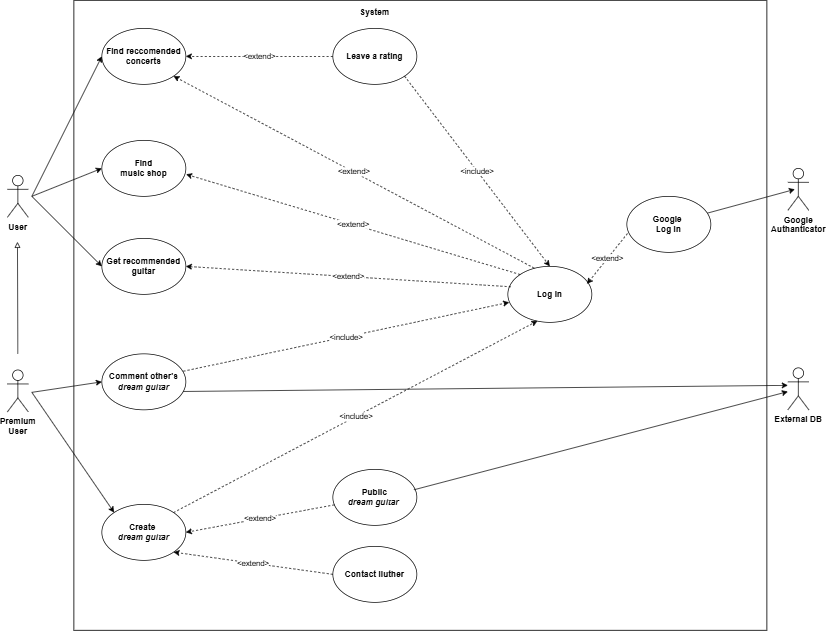

The diagram above was exported from draw.io. Its source (the exported page's mxGraphModel, read from the mxfile embedded in the PNG):
<mxGraphModel dx="880" dy="468" grid="1" gridSize="10" guides="1" tooltips="1" connect="1" arrows="1" fold="1" page="1" pageScale="1" pageWidth="827" pageHeight="1169" math="0" shadow="0">
  <root>
    <mxCell id="0" />
    <mxCell id="1" parent="0" />
    <mxCell id="NaOX6n719dBdFDXoRJIX-10" value="" style="rounded=0;whiteSpace=wrap;html=1;" parent="1" vertex="1">
      <mxGeometry x="120" y="30" width="990" height="900" as="geometry" />
    </mxCell>
    <object label="&lt;b&gt;User&lt;/b&gt;" id="LbJ8bCRsWF0JdRt7yzFC-1">
      <mxCell style="shape=umlActor;verticalLabelPosition=bottom;verticalAlign=top;html=1;outlineConnect=0;" parent="1" vertex="1">
        <mxGeometry x="25" y="280" width="30" height="60" as="geometry" />
      </mxCell>
    </object>
    <mxCell id="LbJ8bCRsWF0JdRt7yzFC-3" value="&lt;b&gt;Premium&lt;br&gt;User&lt;/b&gt;" style="shape=umlActor;verticalLabelPosition=bottom;verticalAlign=top;html=1;outlineConnect=0;" parent="1" vertex="1">
      <mxGeometry x="25" y="558" width="30" height="60" as="geometry" />
    </mxCell>
    <mxCell id="LbJ8bCRsWF0JdRt7yzFC-5" value="&lt;b&gt;Log In&lt;/b&gt;" style="ellipse;whiteSpace=wrap;html=1;" parent="1" vertex="1">
      <mxGeometry x="740" y="410" width="120" height="80" as="geometry" />
    </mxCell>
    <mxCell id="LbJ8bCRsWF0JdRt7yzFC-6" value="&lt;b&gt;Create&amp;nbsp;&lt;/b&gt;&lt;div&gt;&lt;b&gt;&lt;i&gt;dream&amp;nbsp;&lt;span style=&quot;background-color: initial;&quot;&gt;guitar&lt;/span&gt;&lt;/i&gt;&lt;/b&gt;&lt;/div&gt;" style="ellipse;whiteSpace=wrap;html=1;" parent="1" vertex="1">
      <mxGeometry x="160" y="750" width="120" height="80" as="geometry" />
    </mxCell>
    <mxCell id="LbJ8bCRsWF0JdRt7yzFC-10" value="" style="endArrow=classic;html=1;rounded=0;entryX=0;entryY=0;entryDx=0;entryDy=0;" parent="1" target="LbJ8bCRsWF0JdRt7yzFC-6" edge="1">
      <mxGeometry width="50" height="50" relative="1" as="geometry">
        <mxPoint x="60" y="590" as="sourcePoint" />
        <mxPoint x="450" y="700" as="targetPoint" />
      </mxGeometry>
    </mxCell>
    <mxCell id="LbJ8bCRsWF0JdRt7yzFC-13" value="&amp;lt;include&amp;gt;" style="endArrow=classic;html=1;rounded=0;exitX=1;exitY=0;exitDx=0;exitDy=0;dashed=1;entryX=0.352;entryY=0.975;entryDx=0;entryDy=0;entryPerimeter=0;" parent="1" source="LbJ8bCRsWF0JdRt7yzFC-6" target="LbJ8bCRsWF0JdRt7yzFC-5" edge="1">
      <mxGeometry width="50" height="50" relative="1" as="geometry">
        <mxPoint x="400" y="620" as="sourcePoint" />
        <mxPoint x="780" y="490" as="targetPoint" />
      </mxGeometry>
    </mxCell>
    <mxCell id="LbJ8bCRsWF0JdRt7yzFC-14" value="&lt;b&gt;Get recommended guitar&lt;/b&gt;" style="ellipse;whiteSpace=wrap;html=1;" parent="1" vertex="1">
      <mxGeometry x="160" y="370" width="120" height="80" as="geometry" />
    </mxCell>
    <mxCell id="LbJ8bCRsWF0JdRt7yzFC-15" value="" style="endArrow=classic;html=1;rounded=0;entryX=0;entryY=0.5;entryDx=0;entryDy=0;" parent="1" target="LbJ8bCRsWF0JdRt7yzFC-14" edge="1">
      <mxGeometry width="50" height="50" relative="1" as="geometry">
        <mxPoint x="60" y="310" as="sourcePoint" />
        <mxPoint x="450" y="390" as="targetPoint" />
      </mxGeometry>
    </mxCell>
    <mxCell id="LbJ8bCRsWF0JdRt7yzFC-16" value="&lt;b&gt;Find reccomended&lt;/b&gt;&lt;div&gt;&lt;b&gt;concerts&lt;/b&gt;&lt;/div&gt;" style="ellipse;whiteSpace=wrap;html=1;" parent="1" vertex="1">
      <mxGeometry x="160" y="70" width="120" height="80" as="geometry" />
    </mxCell>
    <mxCell id="NaOX6n719dBdFDXoRJIX-1" value="&lt;b&gt;Contact l&lt;span style=&quot;background-color: initial;&quot;&gt;iuther&lt;/span&gt;&lt;/b&gt;" style="ellipse;whiteSpace=wrap;html=1;" parent="1" vertex="1">
      <mxGeometry x="490" y="810" width="120" height="80" as="geometry" />
    </mxCell>
    <mxCell id="NaOX6n719dBdFDXoRJIX-4" value="" style="endArrow=classic;html=1;rounded=0;entryX=0;entryY=0.5;entryDx=0;entryDy=0;" parent="1" target="LbJ8bCRsWF0JdRt7yzFC-16" edge="1">
      <mxGeometry width="50" height="50" relative="1" as="geometry">
        <mxPoint x="60" y="310" as="sourcePoint" />
        <mxPoint x="480" y="430" as="targetPoint" />
      </mxGeometry>
    </mxCell>
    <mxCell id="NaOX6n719dBdFDXoRJIX-5" value="&lt;b&gt;Google&lt;/b&gt;&lt;div&gt;&lt;b&gt;Authanticator&lt;/b&gt;&lt;/div&gt;&lt;div&gt;&lt;br&gt;&lt;/div&gt;" style="shape=umlActor;verticalLabelPosition=bottom;verticalAlign=top;html=1;outlineConnect=0;" parent="1" vertex="1">
      <mxGeometry x="1140" y="270" width="30" height="60" as="geometry" />
    </mxCell>
    <mxCell id="NaOX6n719dBdFDXoRJIX-6" value="" style="endArrow=classic;html=1;rounded=0;exitX=0.958;exitY=0.3;exitDx=0;exitDy=0;exitPerimeter=0;" parent="1" source="Dl2jiXtriXfEmp5pFnxX-2" edge="1">
      <mxGeometry width="50" height="50" relative="1" as="geometry">
        <mxPoint x="310" y="290" as="sourcePoint" />
        <mxPoint x="1150" y="300" as="targetPoint" />
      </mxGeometry>
    </mxCell>
    <mxCell id="NaOX6n719dBdFDXoRJIX-7" value="&amp;lt;extend&amp;gt;" style="endArrow=classic;html=1;rounded=0;exitX=0.314;exitY=0.032;exitDx=0;exitDy=0;entryX=1;entryY=1;entryDx=0;entryDy=0;dashed=1;exitPerimeter=0;" parent="1" source="LbJ8bCRsWF0JdRt7yzFC-5" target="LbJ8bCRsWF0JdRt7yzFC-16" edge="1">
      <mxGeometry width="50" height="50" relative="1" as="geometry">
        <mxPoint x="660" y="270" as="sourcePoint" />
        <mxPoint x="710" y="220" as="targetPoint" />
      </mxGeometry>
    </mxCell>
    <mxCell id="NaOX6n719dBdFDXoRJIX-8" value="&amp;lt;extend&amp;gt;" style="endArrow=classic;html=1;rounded=0;exitX=0;exitY=0.5;exitDx=0;exitDy=0;entryX=1;entryY=1;entryDx=0;entryDy=0;dashed=1;" parent="1" source="NaOX6n719dBdFDXoRJIX-1" target="LbJ8bCRsWF0JdRt7yzFC-6" edge="1">
      <mxGeometry width="50" height="50" relative="1" as="geometry">
        <mxPoint x="792" y="454" as="sourcePoint" />
        <mxPoint x="290" y="414" as="targetPoint" />
      </mxGeometry>
    </mxCell>
    <mxCell id="NaOX6n719dBdFDXoRJIX-9" value="&amp;lt;extend&amp;gt;" style="endArrow=classic;html=1;rounded=0;exitX=0.036;exitY=0.365;exitDx=0;exitDy=0;entryX=1;entryY=0.5;entryDx=0;entryDy=0;dashed=1;exitPerimeter=0;" parent="1" source="LbJ8bCRsWF0JdRt7yzFC-5" target="LbJ8bCRsWF0JdRt7yzFC-14" edge="1">
      <mxGeometry width="50" height="50" relative="1" as="geometry">
        <mxPoint x="802" y="464" as="sourcePoint" />
        <mxPoint x="300" y="424" as="targetPoint" />
      </mxGeometry>
    </mxCell>
    <mxCell id="NaOX6n719dBdFDXoRJIX-11" value="&lt;b&gt;System&lt;/b&gt;&lt;div&gt;&lt;br&gt;&lt;/div&gt;" style="text;html=1;align=center;verticalAlign=middle;whiteSpace=wrap;rounded=0;" parent="1" vertex="1">
      <mxGeometry x="520" y="40" width="60" height="30" as="geometry" />
    </mxCell>
    <mxCell id="NaOX6n719dBdFDXoRJIX-12" value="&lt;b&gt;Comment other's&lt;/b&gt;&lt;div&gt;&lt;b&gt;&lt;i&gt;dream guitar&lt;/i&gt;&lt;/b&gt;&lt;/div&gt;" style="ellipse;whiteSpace=wrap;html=1;" parent="1" vertex="1">
      <mxGeometry x="160" y="535" width="120" height="80" as="geometry" />
    </mxCell>
    <mxCell id="NaOX6n719dBdFDXoRJIX-13" value="" style="endArrow=classic;html=1;rounded=0;entryX=0;entryY=0.5;entryDx=0;entryDy=0;" parent="1" target="NaOX6n719dBdFDXoRJIX-12" edge="1">
      <mxGeometry width="50" height="50" relative="1" as="geometry">
        <mxPoint x="60" y="590" as="sourcePoint" />
        <mxPoint x="530" y="480" as="targetPoint" />
      </mxGeometry>
    </mxCell>
    <mxCell id="NaOX6n719dBdFDXoRJIX-14" value="&amp;lt;include&amp;gt;" style="endArrow=classic;html=1;rounded=0;exitX=0.97;exitY=0.31;exitDx=0;exitDy=0;exitPerimeter=0;entryX=0.016;entryY=0.643;entryDx=0;entryDy=0;entryPerimeter=0;dashed=1;" parent="1" source="NaOX6n719dBdFDXoRJIX-12" target="LbJ8bCRsWF0JdRt7yzFC-5" edge="1">
      <mxGeometry x="0.0002" width="50" height="50" relative="1" as="geometry">
        <mxPoint x="480" y="530" as="sourcePoint" />
        <mxPoint x="530" y="480" as="targetPoint" />
        <mxPoint as="offset" />
      </mxGeometry>
    </mxCell>
    <mxCell id="NaOX6n719dBdFDXoRJIX-15" value="&lt;span style=&quot;background-color: initial;&quot;&gt;&lt;b&gt;External DB&lt;/b&gt;&lt;/span&gt;" style="shape=umlActor;verticalLabelPosition=bottom;verticalAlign=top;html=1;outlineConnect=0;" parent="1" vertex="1">
      <mxGeometry x="1140" y="555" width="30" height="60" as="geometry" />
    </mxCell>
    <mxCell id="NaOX6n719dBdFDXoRJIX-16" value="&lt;b&gt;Public&lt;/b&gt;&lt;div&gt;&lt;b&gt;&lt;i&gt;dream guitar&lt;/i&gt;&amp;nbsp;&lt;/b&gt;&lt;/div&gt;" style="ellipse;whiteSpace=wrap;html=1;" parent="1" vertex="1">
      <mxGeometry x="490" y="700" width="120" height="80" as="geometry" />
    </mxCell>
    <mxCell id="NaOX6n719dBdFDXoRJIX-17" value="&amp;lt;extend&amp;gt;" style="endArrow=classic;html=1;rounded=0;entryX=1;entryY=0.5;entryDx=0;entryDy=0;dashed=1;" parent="1" source="NaOX6n719dBdFDXoRJIX-16" target="LbJ8bCRsWF0JdRt7yzFC-6" edge="1">
      <mxGeometry width="50" height="50" relative="1" as="geometry">
        <mxPoint x="500" y="665" as="sourcePoint" />
        <mxPoint x="286" y="716" as="targetPoint" />
      </mxGeometry>
    </mxCell>
    <mxCell id="NaOX6n719dBdFDXoRJIX-18" value="&lt;b&gt;Find&lt;/b&gt;&lt;div&gt;&lt;b&gt;music shop&lt;/b&gt;&lt;/div&gt;" style="ellipse;whiteSpace=wrap;html=1;" parent="1" vertex="1">
      <mxGeometry x="160" y="230" width="120" height="80" as="geometry" />
    </mxCell>
    <mxCell id="NaOX6n719dBdFDXoRJIX-19" value="" style="endArrow=classic;html=1;rounded=0;entryX=0;entryY=0.5;entryDx=0;entryDy=0;" parent="1" target="NaOX6n719dBdFDXoRJIX-18" edge="1">
      <mxGeometry width="50" height="50" relative="1" as="geometry">
        <mxPoint x="60" y="310" as="sourcePoint" />
        <mxPoint x="440" y="230" as="targetPoint" />
      </mxGeometry>
    </mxCell>
    <mxCell id="NaOX6n719dBdFDXoRJIX-21" value="&amp;lt;extend&amp;gt;" style="endArrow=classic;html=1;rounded=0;exitX=0;exitY=0;exitDx=0;exitDy=0;entryX=1.003;entryY=0.607;entryDx=0;entryDy=0;entryPerimeter=0;dashed=1;" parent="1" source="LbJ8bCRsWF0JdRt7yzFC-5" target="NaOX6n719dBdFDXoRJIX-18" edge="1">
      <mxGeometry width="50" height="50" relative="1" as="geometry">
        <mxPoint x="798" y="447" as="sourcePoint" />
        <mxPoint x="290" y="220" as="targetPoint" />
      </mxGeometry>
    </mxCell>
    <mxCell id="NaOX6n719dBdFDXoRJIX-22" value="" style="endArrow=classic;html=1;rounded=0;exitX=0.965;exitY=0.365;exitDx=0;exitDy=0;exitPerimeter=0;" parent="1" source="NaOX6n719dBdFDXoRJIX-16" target="NaOX6n719dBdFDXoRJIX-15" edge="1">
      <mxGeometry width="50" height="50" relative="1" as="geometry">
        <mxPoint x="590" y="640" as="sourcePoint" />
        <mxPoint x="990" y="600" as="targetPoint" />
      </mxGeometry>
    </mxCell>
    <mxCell id="NaOX6n719dBdFDXoRJIX-23" value="" style="endArrow=classic;html=1;rounded=0;exitX=0.969;exitY=0.672;exitDx=0;exitDy=0;exitPerimeter=0;" parent="1" source="NaOX6n719dBdFDXoRJIX-12" edge="1">
      <mxGeometry width="50" height="50" relative="1" as="geometry">
        <mxPoint x="590" y="640" as="sourcePoint" />
        <mxPoint x="1140" y="580" as="targetPoint" />
      </mxGeometry>
    </mxCell>
    <mxCell id="NaOX6n719dBdFDXoRJIX-25" value="&lt;b&gt;Leave a rating&lt;/b&gt;" style="ellipse;whiteSpace=wrap;html=1;" parent="1" vertex="1">
      <mxGeometry x="490" y="70" width="120" height="80" as="geometry" />
    </mxCell>
    <mxCell id="NaOX6n719dBdFDXoRJIX-27" value="&amp;lt;extend&amp;gt;" style="endArrow=classic;html=1;rounded=0;exitX=0;exitY=0.5;exitDx=0;exitDy=0;entryX=1;entryY=0.5;entryDx=0;entryDy=0;dashed=1;" parent="1" source="NaOX6n719dBdFDXoRJIX-25" target="LbJ8bCRsWF0JdRt7yzFC-16" edge="1">
      <mxGeometry width="50" height="50" relative="1" as="geometry">
        <mxPoint x="840" y="435" as="sourcePoint" />
        <mxPoint x="290" y="114" as="targetPoint" />
      </mxGeometry>
    </mxCell>
    <mxCell id="NaOX6n719dBdFDXoRJIX-28" value="&amp;lt;include&amp;gt;" style="endArrow=classic;html=1;rounded=0;exitX=1;exitY=1;exitDx=0;exitDy=0;entryX=0.5;entryY=0;entryDx=0;entryDy=0;dashed=1;" parent="1" source="NaOX6n719dBdFDXoRJIX-25" target="LbJ8bCRsWF0JdRt7yzFC-5" edge="1">
      <mxGeometry width="50" height="50" relative="1" as="geometry">
        <mxPoint x="287" y="595" as="sourcePoint" />
        <mxPoint x="840" y="420" as="targetPoint" />
      </mxGeometry>
    </mxCell>
    <mxCell id="48ekNtVl5O-_nimEkgHO-1" value="" style="endArrow=block;html=1;rounded=0;endFill=0;" parent="1" edge="1">
      <mxGeometry width="50" height="50" relative="1" as="geometry">
        <mxPoint x="40" y="535" as="sourcePoint" />
        <mxPoint x="39.44" y="375" as="targetPoint" />
      </mxGeometry>
    </mxCell>
    <mxCell id="Dl2jiXtriXfEmp5pFnxX-2" value="&lt;b&gt;Google&amp;nbsp;&lt;/b&gt;&lt;div&gt;&lt;b&gt;Log In&lt;/b&gt;&lt;/div&gt;" style="ellipse;whiteSpace=wrap;html=1;" parent="1" vertex="1">
      <mxGeometry x="910" y="310" width="120" height="80" as="geometry" />
    </mxCell>
    <mxCell id="Dl2jiXtriXfEmp5pFnxX-3" value="&amp;lt;extend&amp;gt;" style="endArrow=classic;html=1;rounded=0;exitX=0.008;exitY=0.663;exitDx=0;exitDy=0;exitPerimeter=0;entryX=0.942;entryY=0.313;entryDx=0;entryDy=0;entryPerimeter=0;dashed=1;" parent="1" source="Dl2jiXtriXfEmp5pFnxX-2" target="LbJ8bCRsWF0JdRt7yzFC-5" edge="1">
      <mxGeometry width="50" height="50" relative="1" as="geometry">
        <mxPoint x="940" y="570" as="sourcePoint" />
        <mxPoint x="990" y="520" as="targetPoint" />
      </mxGeometry>
    </mxCell>
  </root>
</mxGraphModel>